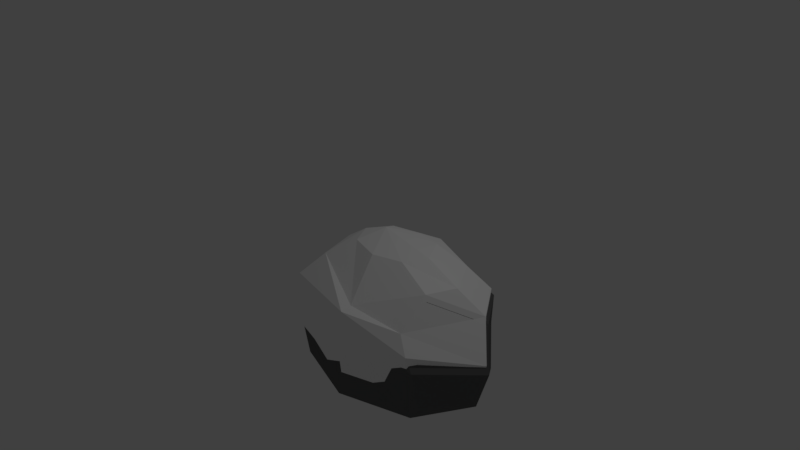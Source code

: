 # Source: Rock.blend  (saved by Blender 2.77.0; exported with 4.5.12 LTS)
import bpy
from mathutils import Matrix  # noqa: F401  (used for matrix-valued properties, if any)

bpy.ops.wm.read_factory_settings(use_empty=True)
scene = bpy.context.scene
scene.name = 'Scene'

# ---- collections
col_collection_1 = bpy.data.collections.new('Collection 1'); scene.collection.children.link(col_collection_1)

# ---- materials (node trees are filled in below, after node groups)
mat_rock = bpy.data.materials.new('Rock')
mat_rock.alpha_threshold = 0.0
mat_rock.diffuse_color = (1.0, 1.0, 1.0, 1.0)
mat_rock.roughness = 0.5
mat_rock_001 = bpy.data.materials.new('Rock.001')
mat_rock_001.alpha_threshold = 0.0
mat_rock_001.diffuse_color = (0.1237, 0.1237, 0.1237, 1.0)
mat_rock_001.roughness = 0.5

# ---- material node trees

# ---- world
world_world = bpy.data.worlds.new('World'); scene.world = world_world
world_world.color = (0.05088, 0.05088, 0.05088)
world_world.use_sun_shadow = False
world_world.sun_shadow_jitter_overblur = 0.0
world_world.cycles.sampling_method = 'MANUAL'

# ---- cameras
cam_camera = bpy.data.cameras.new('Camera')
cam_camera.clip_end = 100.0
cam_camera.lens = 35.0
cam_camera.sensor_width = 32.0
cam_camera.sensor_height = 18.0
cam_camera.ortho_scale = 7.314
cam_camera.dof.focus_distance = 0.0

# ---- lights
light_lamp = bpy.data.lights.new('Lamp', 'POINT')
light_lamp.transmission_factor = 0.0
light_lamp.cutoff_distance = 30.0
light_lamp.energy = 100.0
light_lamp.shadow_buffer_clip_start = 1.001
light_lamp.shadow_soft_size = 0.1
light_lamp.shadow_maximum_resolution = 0.006
light_lamp.use_absolute_resolution = True

# ---- meshes
me_sphere = bpy.data.meshes.new('Sphere')
me_sphere.from_pydata([(-0.4083, 0.0, 0.9239), (-0.661, 0.01829, 0.6829), (-0.8911, 0.09581, 0.3592), (-1.026, 0.0, -4.371e-08), (-0.9495, 0.0, -0.6844), (-0.7071, 0.0, -0.6844), (-0.3827, 0.0, -0.6844), (-0.2706, 0.2706, 0.9239), (-0.5, 0.5, 0.7071), (-0.6533, 0.6533, 0.3827), (-0.839, 0.7584, -0.05185), (-0.6533, 0.6533, -0.6844), (-0.5, 0.5, -0.6844), (-0.2706, 0.2706, -0.6844), (-0.04894, 0.4069, 0.8855), (-1.634e-07, 0.7071, 0.7071), (-1.634e-07, 0.9239, 0.3827), (-0.1228, 0.9704, 0.05523), (-1.634e-07, 0.9239, -0.6844), (-1.634e-07, 0.7071, -0.6844), (-1.485e-07, 0.3827, -0.6844), (-0.2023, 0.07323, 1.015), (0.1922, 0.3759, 0.868), (0.4668, 0.504, 0.6576), (0.6533, 0.6533, 0.3827), (0.6084, 0.6968, -0.04659), (0.6533, 0.6533, -0.6844), (0.5, 0.5, -0.6844), (0.2706, 0.2706, -0.6844), (0.3827, 1.244e-08, 0.9239), (0.7071, 1.244e-08, 0.7071), (0.9154, 0.1658, 0.3745), (1.062, -0.01728, -0.1216), (0.9239, 4.224e-08, -0.6844), (0.7071, 1.244e-08, -0.6844), (0.3827, 1.244e-08, -0.6844), (-1.51e-07, 0.0, -0.6844), (0.2706, -0.2706, 0.9239), (0.6133, -0.3565, 0.7235), (0.5847, -0.6947, 0.3422), (0.6878, -0.7569, 0.1099), (0.6533, -0.6533, -0.6844), (0.5, -0.5, -0.6844), (0.2706, -0.2706, -0.6844), (-1.634e-07, -0.3827, 0.9239), (0.1009, -0.8342, 0.4807), (0.1207, -0.9898, 0.4782), (0.1608, -1.016, 0.1426), (-1.038e-07, -0.9239, -0.6844), (-1.634e-07, -0.7071, -0.6844), (-1.634e-07, -0.3827, -0.6844), (-0.2962, -0.2706, 0.9239), (-0.5256, -0.5, 0.7071), (-0.6789, -0.7411, 0.4274), (-0.7327, -0.7949, 0.04468), (-0.6789, -0.6533, -0.6844), (-0.5, -0.5, -0.6844), (-0.2706, -0.2706, -0.6844)], [], [(4, 3, 10, 11), (2, 1, 8, 9), (0, 21, 7), (36, 6, 13), (5, 4, 11, 12), (3, 2, 9, 10), (1, 0, 7, 8), (6, 5, 12, 13), (36, 13, 20), (12, 11, 18, 19), (10, 9, 16, 17), (8, 7, 14, 15), (13, 12, 19, 20), (11, 10, 17, 18), (9, 8, 15, 16), (7, 21, 14), (15, 14, 22, 23), (20, 19, 27, 28), (18, 17, 25, 26), (16, 15, 23, 24), (14, 21, 22), (36, 20, 28), (19, 18, 26, 27), (17, 16, 24, 25), (28, 27, 34, 35), (26, 25, 32, 33), (24, 23, 30, 31), (22, 21, 29), (36, 28, 35), (27, 26, 33, 34), (25, 24, 31, 32), (23, 22, 29, 30), (29, 21, 37), (36, 35, 43), (34, 33, 41, 42), (32, 31, 39, 40), (30, 29, 37, 38), (35, 34, 42, 43), (33, 32, 40, 41), (31, 30, 38, 39), (42, 41, 48, 49), (40, 39, 46, 47), (38, 37, 44, 45), (43, 42, 49, 50), (41, 40, 47, 48), (39, 38, 45, 46), (37, 21, 44), (36, 43, 50), (50, 49, 56, 57), (48, 47, 54, 55), (46, 45, 52, 53), (44, 21, 51), (36, 50, 57), (49, 48, 55, 56), (47, 46, 53, 54), (45, 44, 51, 52), (55, 54, 3, 4), (53, 52, 1, 2), (51, 21, 0), (36, 57, 6), (56, 55, 4, 5), (54, 53, 2, 3), (52, 51, 0, 1), (57, 56, 5, 6)])
me_sphere.materials.append(mat_rock)
me_sphere.use_remesh_preserve_volume = False
me_sphere.use_remesh_preserve_attributes = False
me_sphere.use_mirror_vertex_groups = False
me_sphere.update()
me_sphere_001 = bpy.data.meshes.new('Sphere.001')
me_sphere_001.from_pydata([(-0.3827, 0.0, 0.9239), (-0.6354, 0.01829, 0.6829), (-0.8655, 0.09581, 0.3592), (-1.0, 0.0, -4.371e-08), (-0.9239, 0.0, -0.6844), (-0.7071, 0.0, -0.6844), (-0.3827, 0.0, -0.6844), (-0.2706, 0.2706, 0.9239), (-0.5, 0.5, 0.7071), (-0.6533, 0.6533, 0.3827), (-0.839, 0.7584, -0.05185), (-0.6533, 0.6533, -0.6844), (-0.5, 0.5, -0.6844), (-0.2706, 0.2706, -0.6844), (-0.04894, 0.4069, 0.8855), (-1.634e-07, 0.7071, 0.7071), (-1.634e-07, 0.9239, 0.3827), (-0.1228, 0.9704, 0.05523), (-1.634e-07, 0.9239, -0.6844), (-1.634e-07, 0.7071, -0.6844), (-1.485e-07, 0.3827, -0.6844), (-0.2023, 0.07323, 1.015), (0.1922, 0.3759, 0.868), (0.4668, 0.504, 0.6576), (0.6533, 0.6533, 0.3827), (0.6084, 0.6968, -0.04659), (0.6533, 0.6533, -0.6844), (0.5, 0.5, -0.6844), (0.2706, 0.2706, -0.6844), (0.3827, 1.244e-08, 0.9239), (0.7071, 1.244e-08, 0.7071), (0.9154, 0.1658, 0.3745), (1.062, -0.01728, -0.1216), (0.9239, 4.224e-08, -0.6844), (0.7071, 1.244e-08, -0.6844), (0.3827, 1.244e-08, -0.6844), (-1.51e-07, 0.0, -0.6844), (0.2706, -0.2706, 0.9239), (0.6133, -0.3565, 0.7235), (0.5786, -0.6554, 0.2962), (0.7071, -0.7071, -4.371e-08), (0.6533, -0.6533, -0.6844), (0.5, -0.5, -0.6844), (0.2706, -0.2706, -0.6844), (-1.634e-07, -0.3827, 0.9239), (0.1009, -0.8342, 0.4807), (-1.038e-07, -0.9239, 0.3827), (0.04996, -0.9327, -0.03726), (-1.038e-07, -0.9239, -0.6844), (-1.634e-07, -0.7071, -0.6844), (-1.634e-07, -0.3827, -0.6844), (-0.2706, -0.2706, 0.9239), (-0.5, -0.5, 0.7071), (-0.6533, -0.6533, 0.3827), (-0.7071, -0.7071, -4.371e-08), (-0.6533, -0.6533, -0.6844), (-0.5, -0.5, -0.6844), (-0.2706, -0.2706, -0.6844)], [], [(4, 3, 10, 11), (2, 1, 8, 9), (0, 21, 7), (36, 6, 13), (5, 4, 11, 12), (3, 2, 9, 10), (1, 0, 7, 8), (6, 5, 12, 13), (36, 13, 20), (12, 11, 18, 19), (10, 9, 16, 17), (8, 7, 14, 15), (13, 12, 19, 20), (11, 10, 17, 18), (9, 8, 15, 16), (7, 21, 14), (15, 14, 22, 23), (20, 19, 27, 28), (18, 17, 25, 26), (16, 15, 23, 24), (14, 21, 22), (36, 20, 28), (19, 18, 26, 27), (17, 16, 24, 25), (28, 27, 34, 35), (26, 25, 32, 33), (24, 23, 30, 31), (22, 21, 29), (36, 28, 35), (27, 26, 33, 34), (25, 24, 31, 32), (23, 22, 29, 30), (29, 21, 37), (36, 35, 43), (34, 33, 41, 42), (32, 31, 39, 40), (30, 29, 37, 38), (35, 34, 42, 43), (33, 32, 40, 41), (31, 30, 38, 39), (42, 41, 48, 49), (40, 39, 46, 47), (38, 37, 44, 45), (43, 42, 49, 50), (41, 40, 47, 48), (39, 38, 45, 46), (37, 21, 44), (36, 43, 50), (50, 49, 56, 57), (48, 47, 54, 55), (46, 45, 52, 53), (44, 21, 51), (36, 50, 57), (49, 48, 55, 56), (47, 46, 53, 54), (45, 44, 51, 52), (55, 54, 3, 4), (53, 52, 1, 2), (51, 21, 0), (36, 57, 6), (56, 55, 4, 5), (54, 53, 2, 3), (52, 51, 0, 1), (57, 56, 5, 6)])
me_sphere_001.materials.append(mat_rock_001)
me_sphere_001.use_remesh_preserve_volume = False
me_sphere_001.use_remesh_preserve_attributes = False
me_sphere_001.use_mirror_vertex_groups = False
me_sphere_001.update()

# ---- objects
ob_sphere = bpy.data.objects.new('Sphere', me_sphere)
ob_lamp = bpy.data.objects.new('Lamp', light_lamp)
ob_camera = bpy.data.objects.new('Camera', cam_camera)
ob_sphere_001 = bpy.data.objects.new('Sphere.001', me_sphere_001)

# ---- transforms, parenting, visibility, modifiers, constraints
ob_sphere.location = (1.0, -0.5068, -0.1377)
ob_sphere.scale = (1.329, 1.0, 0.9268)
ob_sphere.lineart.crease_threshold = 0.0
ob_lamp.location = (4.076, 1.005, 5.904)
ob_lamp.rotation_euler = (0.6503, 0.05522, 1.866)
ob_lamp.lock_rotations_4d = False
ob_lamp.empty_display_type = 'ARROWS'
ob_lamp.color = (0.0, 0.0, 0.0, 0.0)
ob_lamp.lineart.crease_threshold = 0.0
ob_camera.location = (7.481, -6.508, 5.344)
ob_camera.rotation_euler = (1.109, 0.01082, 0.8149)
ob_camera.lock_rotations_4d = False
ob_camera.empty_display_type = 'ARROWS'
ob_camera.color = (0.0, 0.0, 0.0, 0.0)
ob_camera.display_type = 'WIRE'
ob_camera.lineart.crease_threshold = 0.0
ob_sphere_001.location = (1.0, -0.5068, -0.2336)
ob_sphere_001.scale = (1.369, 1.03, 0.9547)
ob_sphere_001.lineart.crease_threshold = 0.0

# ---- collection membership
col_collection_1.objects.link(ob_sphere)
col_collection_1.objects.link(ob_lamp)
col_collection_1.objects.link(ob_camera)
col_collection_1.objects.link(ob_sphere_001)

# ---- scene / render settings (as saved in the file)
scene.camera = ob_camera
scene.frame_start = 1; scene.frame_end = 250; scene.frame_set(1)
scene.render.engine = 'CYCLES'
scene.render.resolution_percentage = 50
scene.render.dither_intensity = 0.0
scene.cycles.use_denoising = False
scene.cycles.samples = 128
scene.cycles.sampling_pattern = 'TABULATED_SOBOL'
scene.cycles.light_sampling_threshold = 0.0
scene.cycles.use_adaptive_sampling = False
scene.cycles.use_light_tree = False
scene.cycles.blur_glossy = 0.0
scene.cycles.sample_clamp_indirect = 0.0
scene.view_settings.view_transform = 'Standard'
bpy.context.view_layer.update()
